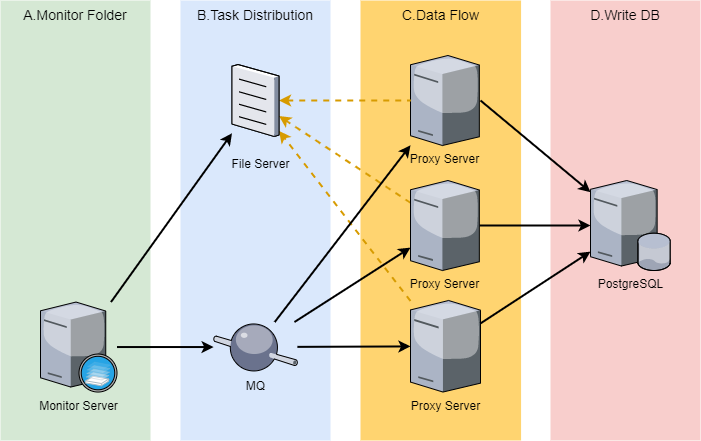

The diagram above was exported from draw.io. Its source (the exported page's mxGraphModel, read from the mxfile embedded in the PNG):
<mxGraphModel dx="1618" dy="482" grid="1" gridSize="10" guides="1" tooltips="1" connect="1" arrows="1" fold="1" page="1" pageScale="1" pageWidth="850" pageHeight="1100" math="0" shadow="0">
  <root>
    <mxCell id="HSXLiLG-NiXKPSyuYnec-0" />
    <mxCell id="HSXLiLG-NiXKPSyuYnec-1" parent="HSXLiLG-NiXKPSyuYnec-0" />
    <mxCell id="6rWlfECxXM0k-8NmoS-y-0" value="B.Task Distribution" style="whiteSpace=wrap;html=1;fillColor=#dae8fc;fontSize=14;strokeColor=none;verticalAlign=top;" vertex="1" parent="HSXLiLG-NiXKPSyuYnec-1">
      <mxGeometry x="140" y="100" width="150" height="440" as="geometry" />
    </mxCell>
    <mxCell id="BB35xhwfiGjqPwDe5FyT-0" value="A.Monitor Folder" style="whiteSpace=wrap;html=1;fillColor=#d5e8d4;fontSize=14;strokeColor=none;verticalAlign=top;" vertex="1" parent="HSXLiLG-NiXKPSyuYnec-1">
      <mxGeometry x="-40" y="100" width="150" height="440" as="geometry" />
    </mxCell>
    <mxCell id="nKl9SetzHCsF0w9z7gPA-0" value="D.Write DB" style="whiteSpace=wrap;html=1;fillColor=#f8cecc;fontSize=14;strokeColor=none;verticalAlign=top;" vertex="1" parent="HSXLiLG-NiXKPSyuYnec-1">
      <mxGeometry x="510" y="100" width="150" height="440" as="geometry" />
    </mxCell>
    <mxCell id="CDqL4exEbxIXBBxrdy6r-0" value="C.Data Flow" style="whiteSpace=wrap;html=1;fillColor=#FFD470;gradientColor=none;fontSize=14;strokeColor=none;verticalAlign=top;" vertex="1" parent="HSXLiLG-NiXKPSyuYnec-1">
      <mxGeometry x="320" y="100" width="160.58" height="440" as="geometry" />
    </mxCell>
    <mxCell id="s9GtMUrwxbG0iLkkNZhH-4" style="edgeStyle=none;rounded=0;orthogonalLoop=1;jettySize=auto;html=1;endArrow=classic;endFill=1;strokeWidth=2;" edge="1" parent="HSXLiLG-NiXKPSyuYnec-1" source="dXfs2CJIugeBXhA2xpsP-0" target="s9GtMUrwxbG0iLkkNZhH-0">
      <mxGeometry relative="1" as="geometry" />
    </mxCell>
    <mxCell id="s9GtMUrwxbG0iLkkNZhH-5" style="edgeStyle=none;rounded=0;orthogonalLoop=1;jettySize=auto;html=1;endArrow=classic;endFill=1;strokeWidth=2;startArrow=none;startFill=0;" edge="1" parent="HSXLiLG-NiXKPSyuYnec-1" source="dXfs2CJIugeBXhA2xpsP-0" target="UjzaMXS45YK-HilH2V_V-0">
      <mxGeometry relative="1" as="geometry" />
    </mxCell>
    <mxCell id="dXfs2CJIugeBXhA2xpsP-0" value="Monitor Server" style="verticalLabelPosition=bottom;aspect=fixed;html=1;verticalAlign=top;strokeColor=none;align=center;outlineConnect=0;shape=mxgraph.citrix.xenserver;" vertex="1" parent="HSXLiLG-NiXKPSyuYnec-1">
      <mxGeometry y="401.54" width="76.5" height="90" as="geometry" />
    </mxCell>
    <mxCell id="SFbHuomAOnczktZ-8-Ho-1" style="rounded=0;orthogonalLoop=1;jettySize=auto;html=1;endArrow=classic;endFill=1;strokeWidth=2;fillColor=#ffe6cc;strokeColor=#000000;" edge="1" parent="HSXLiLG-NiXKPSyuYnec-1" target="UjzaMXS45YK-HilH2V_V-1">
      <mxGeometry relative="1" as="geometry">
        <mxPoint x="440" y="200" as="sourcePoint" />
        <mxPoint x="570" y="325" as="targetPoint" />
      </mxGeometry>
    </mxCell>
    <mxCell id="dXfs2CJIugeBXhA2xpsP-1" value="Proxy Server" style="verticalLabelPosition=bottom;aspect=fixed;html=1;verticalAlign=top;strokeColor=none;align=center;outlineConnect=0;shape=mxgraph.citrix.tower_server;" vertex="1" parent="HSXLiLG-NiXKPSyuYnec-1">
      <mxGeometry x="370" y="155" width="68.83" height="90.01" as="geometry" />
    </mxCell>
    <mxCell id="WRM9_osVMZ_6Nwnh6JqZ-1" style="edgeStyle=orthogonalEdgeStyle;rounded=0;orthogonalLoop=1;jettySize=auto;html=1;endArrow=classic;endFill=1;strokeWidth=2;" edge="1" parent="HSXLiLG-NiXKPSyuYnec-1" source="dXfs2CJIugeBXhA2xpsP-2" target="UjzaMXS45YK-HilH2V_V-1">
      <mxGeometry relative="1" as="geometry" />
    </mxCell>
    <mxCell id="RQMt6cvQAiY-u-u_FRXR-5" style="edgeStyle=none;rounded=0;orthogonalLoop=1;jettySize=auto;html=1;endArrow=classic;endFill=1;strokeWidth=2;fillColor=#ffe6cc;strokeColor=#d79b00;startArrow=none;startFill=0;dashed=1;" edge="1" parent="HSXLiLG-NiXKPSyuYnec-1" source="dXfs2CJIugeBXhA2xpsP-2" target="UjzaMXS45YK-HilH2V_V-0">
      <mxGeometry relative="1" as="geometry" />
    </mxCell>
    <mxCell id="dXfs2CJIugeBXhA2xpsP-2" value="Proxy Server" style="verticalLabelPosition=bottom;aspect=fixed;html=1;verticalAlign=top;strokeColor=none;align=center;outlineConnect=0;shape=mxgraph.citrix.tower_server;" vertex="1" parent="HSXLiLG-NiXKPSyuYnec-1">
      <mxGeometry x="370" y="280" width="68.83" height="90" as="geometry" />
    </mxCell>
    <mxCell id="RQMt6cvQAiY-u-u_FRXR-6" style="edgeStyle=none;rounded=0;orthogonalLoop=1;jettySize=auto;html=1;endArrow=classic;endFill=1;strokeWidth=2;fillColor=#ffe6cc;strokeColor=#d79b00;dashed=1;" edge="1" parent="HSXLiLG-NiXKPSyuYnec-1" source="dXfs2CJIugeBXhA2xpsP-3" target="UjzaMXS45YK-HilH2V_V-0">
      <mxGeometry relative="1" as="geometry" />
    </mxCell>
    <mxCell id="dXfs2CJIugeBXhA2xpsP-3" value="Proxy Server" style="verticalLabelPosition=bottom;aspect=fixed;html=1;verticalAlign=top;strokeColor=none;align=center;outlineConnect=0;shape=mxgraph.citrix.tower_server;" vertex="1" parent="HSXLiLG-NiXKPSyuYnec-1">
      <mxGeometry x="370" y="400" width="70" height="91.54" as="geometry" />
    </mxCell>
    <mxCell id="RQMt6cvQAiY-u-u_FRXR-4" style="edgeStyle=none;rounded=0;orthogonalLoop=1;jettySize=auto;html=1;endArrow=none;endFill=0;strokeWidth=2;fillColor=#ffe6cc;strokeColor=#d79b00;startArrow=classic;startFill=1;dashed=1;" edge="1" parent="HSXLiLG-NiXKPSyuYnec-1" source="UjzaMXS45YK-HilH2V_V-0" target="dXfs2CJIugeBXhA2xpsP-1">
      <mxGeometry relative="1" as="geometry" />
    </mxCell>
    <mxCell id="UjzaMXS45YK-HilH2V_V-0" value="&lt;br&gt;&amp;nbsp; &amp;nbsp;File Server" style="verticalLabelPosition=bottom;aspect=fixed;html=1;verticalAlign=top;strokeColor=none;align=center;outlineConnect=0;shape=mxgraph.citrix.document;" vertex="1" parent="HSXLiLG-NiXKPSyuYnec-1">
      <mxGeometry x="191.5" y="164" width="47" height="72" as="geometry" />
    </mxCell>
    <mxCell id="UjzaMXS45YK-HilH2V_V-1" value="PostgreSQL" style="verticalLabelPosition=bottom;aspect=fixed;html=1;verticalAlign=top;strokeColor=none;align=center;outlineConnect=0;shape=mxgraph.citrix.database_server;" vertex="1" parent="HSXLiLG-NiXKPSyuYnec-1">
      <mxGeometry x="550" y="280" width="80" height="90" as="geometry" />
    </mxCell>
    <mxCell id="SFbHuomAOnczktZ-8-Ho-0" style="rounded=0;orthogonalLoop=1;jettySize=auto;html=1;endArrow=classic;endFill=1;strokeWidth=2;" edge="1" parent="HSXLiLG-NiXKPSyuYnec-1" source="dXfs2CJIugeBXhA2xpsP-3" target="UjzaMXS45YK-HilH2V_V-1">
      <mxGeometry relative="1" as="geometry">
        <mxPoint x="460" y="446" as="sourcePoint" />
        <mxPoint x="570" y="325" as="targetPoint" />
      </mxGeometry>
    </mxCell>
    <mxCell id="s9GtMUrwxbG0iLkkNZhH-1" style="edgeStyle=none;rounded=0;orthogonalLoop=1;jettySize=auto;html=1;endArrow=classic;endFill=1;strokeWidth=2;" edge="1" parent="HSXLiLG-NiXKPSyuYnec-1" source="s9GtMUrwxbG0iLkkNZhH-0" target="dXfs2CJIugeBXhA2xpsP-1">
      <mxGeometry relative="1" as="geometry" />
    </mxCell>
    <mxCell id="s9GtMUrwxbG0iLkkNZhH-2" style="edgeStyle=none;rounded=0;orthogonalLoop=1;jettySize=auto;html=1;endArrow=classic;endFill=1;strokeWidth=2;" edge="1" parent="HSXLiLG-NiXKPSyuYnec-1" source="s9GtMUrwxbG0iLkkNZhH-0" target="dXfs2CJIugeBXhA2xpsP-2">
      <mxGeometry relative="1" as="geometry" />
    </mxCell>
    <mxCell id="s9GtMUrwxbG0iLkkNZhH-3" style="edgeStyle=none;rounded=0;orthogonalLoop=1;jettySize=auto;html=1;endArrow=classic;endFill=1;strokeWidth=2;" edge="1" parent="HSXLiLG-NiXKPSyuYnec-1" source="s9GtMUrwxbG0iLkkNZhH-0" target="dXfs2CJIugeBXhA2xpsP-3">
      <mxGeometry relative="1" as="geometry" />
    </mxCell>
    <mxCell id="s9GtMUrwxbG0iLkkNZhH-0" value="MQ" style="verticalLabelPosition=bottom;aspect=fixed;html=1;verticalAlign=top;strokeColor=none;align=center;outlineConnect=0;shape=mxgraph.citrix.middleware;" vertex="1" parent="HSXLiLG-NiXKPSyuYnec-1">
      <mxGeometry x="173.09" y="421.53999999999996" width="83.82" height="50" as="geometry" />
    </mxCell>
  </root>
</mxGraphModel>